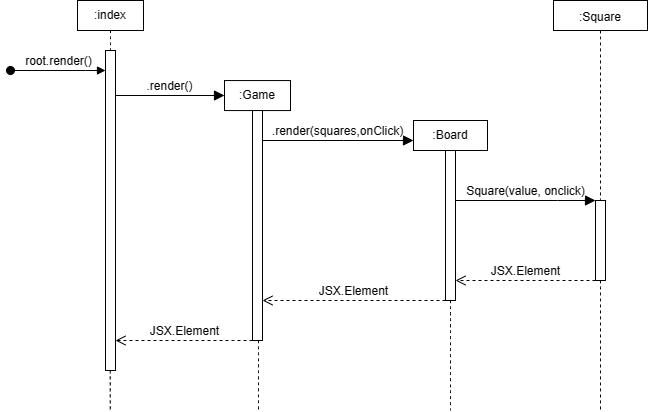

The diagram above was exported from draw.io. Its source (the exported page's mxGraphModel, read from the mxfile embedded in the PNG):
<mxGraphModel dx="801" dy="797" grid="1" gridSize="10" guides="1" tooltips="1" connect="1" arrows="1" fold="1" page="1" pageScale="1" pageWidth="827" pageHeight="1169" math="0" shadow="0">
  <root>
    <mxCell id="0" />
    <mxCell id="1" parent="0" />
    <mxCell id="qMLqG99t2fuoDBiXMfYf-52" style="edgeStyle=none;curved=1;rounded=0;orthogonalLoop=1;jettySize=auto;html=1;fontSize=12;strokeColor=default;endArrow=none;endFill=0;dashed=1;" edge="1" parent="1" source="qMLqG99t2fuoDBiXMfYf-103" target="qMLqG99t2fuoDBiXMfYf-50">
      <mxGeometry relative="1" as="geometry">
        <mxPoint x="267" y="660" as="sourcePoint" />
      </mxGeometry>
    </mxCell>
    <mxCell id="qMLqG99t2fuoDBiXMfYf-50" value="" style="html=1;points=[];perimeter=orthogonalPerimeter;outlineConnect=0;targetShapes=umlLifeline;portConstraint=eastwest;newEdgeStyle={&quot;edgeStyle&quot;:&quot;elbowEdgeStyle&quot;,&quot;elbow&quot;:&quot;vertical&quot;,&quot;curved&quot;:0,&quot;rounded&quot;:0};fontSize=16;" vertex="1" parent="1">
      <mxGeometry x="262" y="680" width="10" height="320" as="geometry" />
    </mxCell>
    <mxCell id="qMLqG99t2fuoDBiXMfYf-51" value="root.render()" style="html=1;verticalAlign=bottom;startArrow=oval;endArrow=block;startSize=8;edgeStyle=elbowEdgeStyle;elbow=vertical;curved=0;rounded=0;fontSize=12;" edge="1" target="qMLqG99t2fuoDBiXMfYf-50" parent="1">
      <mxGeometry x="0.0018" relative="1" as="geometry">
        <mxPoint x="167" y="700" as="sourcePoint" />
        <Array as="points">
          <mxPoint x="242" y="700" />
          <mxPoint x="162" y="720" />
        </Array>
        <mxPoint as="offset" />
      </mxGeometry>
    </mxCell>
    <mxCell id="qMLqG99t2fuoDBiXMfYf-64" style="edgeStyle=none;curved=1;rounded=0;orthogonalLoop=1;jettySize=auto;html=1;fontSize=12;startSize=8;endSize=8;endArrow=none;endFill=0;dashed=1;" edge="1" parent="1" source="qMLqG99t2fuoDBiXMfYf-104" target="qMLqG99t2fuoDBiXMfYf-80">
      <mxGeometry relative="1" as="geometry">
        <mxPoint x="416" y="770" as="targetPoint" />
        <mxPoint x="423.6651835372636" y="740.05" as="sourcePoint" />
      </mxGeometry>
    </mxCell>
    <mxCell id="qMLqG99t2fuoDBiXMfYf-80" value="" style="html=1;points=[];perimeter=orthogonalPerimeter;outlineConnect=0;targetShapes=umlLifeline;portConstraint=eastwest;newEdgeStyle={&quot;edgeStyle&quot;:&quot;elbowEdgeStyle&quot;,&quot;elbow&quot;:&quot;vertical&quot;,&quot;curved&quot;:0,&quot;rounded&quot;:0};fontSize=16;" vertex="1" parent="1">
      <mxGeometry x="409" y="740" width="10" height="230" as="geometry" />
    </mxCell>
    <mxCell id="qMLqG99t2fuoDBiXMfYf-81" value=".render()" style="html=1;verticalAlign=bottom;endArrow=block;edgeStyle=elbowEdgeStyle;elbow=vertical;curved=0;rounded=0;fontSize=12;startSize=8;endSize=8;entryX=0;entryY=0.5;entryDx=0;entryDy=0;" edge="1" target="qMLqG99t2fuoDBiXMfYf-104" parent="1" source="qMLqG99t2fuoDBiXMfYf-50">
      <mxGeometry x="-0.0044" relative="1" as="geometry">
        <mxPoint x="300" y="720" as="sourcePoint" />
        <Array as="points">
          <mxPoint x="370" y="725" />
          <mxPoint x="300" y="720" />
        </Array>
        <mxPoint as="offset" />
      </mxGeometry>
    </mxCell>
    <mxCell id="qMLqG99t2fuoDBiXMfYf-82" value="JSX.Element" style="html=1;verticalAlign=bottom;endArrow=open;dashed=1;endSize=8;edgeStyle=elbowEdgeStyle;elbow=vertical;curved=0;rounded=0;fontSize=12;" edge="1" source="qMLqG99t2fuoDBiXMfYf-80" parent="1" target="qMLqG99t2fuoDBiXMfYf-50">
      <mxGeometry relative="1" as="geometry">
        <mxPoint x="300" y="795" as="targetPoint" />
        <Array as="points">
          <mxPoint x="390" y="970" />
          <mxPoint x="350" y="890" />
          <mxPoint x="360" y="880" />
        </Array>
      </mxGeometry>
    </mxCell>
    <mxCell id="qMLqG99t2fuoDBiXMfYf-83" value="" style="html=1;points=[];perimeter=orthogonalPerimeter;outlineConnect=0;targetShapes=umlLifeline;portConstraint=eastwest;newEdgeStyle={&quot;edgeStyle&quot;:&quot;elbowEdgeStyle&quot;,&quot;elbow&quot;:&quot;vertical&quot;,&quot;curved&quot;:0,&quot;rounded&quot;:0};fontSize=16;" vertex="1" parent="1">
      <mxGeometry x="752" y="830" width="10" height="80" as="geometry" />
    </mxCell>
    <mxCell id="qMLqG99t2fuoDBiXMfYf-88" value="" style="html=1;points=[];perimeter=orthogonalPerimeter;outlineConnect=0;targetShapes=umlLifeline;portConstraint=eastwest;newEdgeStyle={&quot;edgeStyle&quot;:&quot;elbowEdgeStyle&quot;,&quot;elbow&quot;:&quot;vertical&quot;,&quot;curved&quot;:0,&quot;rounded&quot;:0};fontSize=16;" vertex="1" parent="1">
      <mxGeometry x="602" y="780" width="10" height="150" as="geometry" />
    </mxCell>
    <mxCell id="qMLqG99t2fuoDBiXMfYf-89" value=".render(squares,onClick)" style="html=1;verticalAlign=bottom;endArrow=block;edgeStyle=elbowEdgeStyle;elbow=vertical;curved=0;rounded=0;fontSize=12;startSize=8;endSize=8;" edge="1" target="qMLqG99t2fuoDBiXMfYf-105" parent="1" source="qMLqG99t2fuoDBiXMfYf-80">
      <mxGeometry x="-0.0067" relative="1" as="geometry">
        <mxPoint x="431" y="740.1" as="sourcePoint" />
        <mxPoint x="490" y="780" as="targetPoint" />
        <Array as="points">
          <mxPoint x="500" y="770" />
        </Array>
        <mxPoint as="offset" />
      </mxGeometry>
    </mxCell>
    <mxCell id="qMLqG99t2fuoDBiXMfYf-90" value="JSX.Element" style="html=1;verticalAlign=bottom;endArrow=open;dashed=1;endSize=8;edgeStyle=elbowEdgeStyle;elbow=vertical;curved=0;rounded=0;fontSize=12;" edge="1" source="qMLqG99t2fuoDBiXMfYf-88" parent="1" target="qMLqG99t2fuoDBiXMfYf-80">
      <mxGeometry relative="1" as="geometry">
        <mxPoint x="431" y="815.1" as="targetPoint" />
        <Array as="points">
          <mxPoint x="530" y="930" />
          <mxPoint x="520" y="890" />
          <mxPoint x="550" y="930" />
          <mxPoint x="481" y="870" />
        </Array>
      </mxGeometry>
    </mxCell>
    <mxCell id="qMLqG99t2fuoDBiXMfYf-97" style="edgeStyle=none;curved=1;rounded=0;orthogonalLoop=1;jettySize=auto;html=1;fontSize=12;startSize=8;endSize=8;endArrow=none;endFill=0;dashed=1;" edge="1" parent="1" source="qMLqG99t2fuoDBiXMfYf-83">
      <mxGeometry relative="1" as="geometry">
        <mxPoint x="757" y="1040" as="targetPoint" />
        <mxPoint x="756.76" y="940" as="sourcePoint" />
      </mxGeometry>
    </mxCell>
    <mxCell id="qMLqG99t2fuoDBiXMfYf-100" style="edgeStyle=none;curved=1;rounded=0;orthogonalLoop=1;jettySize=auto;html=1;fontSize=12;startSize=8;endSize=8;endArrow=none;endFill=0;dashed=1;" edge="1" parent="1" source="qMLqG99t2fuoDBiXMfYf-88">
      <mxGeometry relative="1" as="geometry">
        <mxPoint x="607" y="1040" as="targetPoint" />
        <mxPoint x="606.76" y="949.95" as="sourcePoint" />
      </mxGeometry>
    </mxCell>
    <mxCell id="qMLqG99t2fuoDBiXMfYf-101" style="edgeStyle=none;curved=1;rounded=0;orthogonalLoop=1;jettySize=auto;html=1;fontSize=12;startSize=8;endSize=8;endArrow=none;endFill=0;dashed=1;" edge="1" parent="1" source="qMLqG99t2fuoDBiXMfYf-80">
      <mxGeometry relative="1" as="geometry">
        <mxPoint x="415" y="1040" as="targetPoint" />
        <mxPoint x="415" y="970" as="sourcePoint" />
      </mxGeometry>
    </mxCell>
    <mxCell id="qMLqG99t2fuoDBiXMfYf-102" style="edgeStyle=none;curved=1;rounded=0;orthogonalLoop=1;jettySize=auto;html=1;fontSize=12;startSize=8;endSize=8;endArrow=none;endFill=0;dashed=1;" edge="1" parent="1" source="qMLqG99t2fuoDBiXMfYf-50">
      <mxGeometry relative="1" as="geometry">
        <mxPoint x="266.76" y="1040" as="targetPoint" />
        <mxPoint x="266.76" y="970" as="sourcePoint" />
      </mxGeometry>
    </mxCell>
    <mxCell id="qMLqG99t2fuoDBiXMfYf-103" value=":index" style="html=1;whiteSpace=wrap;fontSize=12;" vertex="1" parent="1">
      <mxGeometry x="234" y="630" width="66" height="30" as="geometry" />
    </mxCell>
    <mxCell id="qMLqG99t2fuoDBiXMfYf-104" value=":Game" style="html=1;whiteSpace=wrap;fontSize=12;" vertex="1" parent="1">
      <mxGeometry x="381" y="710.05" width="66" height="30" as="geometry" />
    </mxCell>
    <mxCell id="qMLqG99t2fuoDBiXMfYf-115" value="" style="edgeStyle=none;curved=1;rounded=0;orthogonalLoop=1;jettySize=auto;html=1;fontSize=12;startSize=8;endSize=8;" edge="1" parent="1" source="qMLqG99t2fuoDBiXMfYf-105" target="qMLqG99t2fuoDBiXMfYf-88">
      <mxGeometry relative="1" as="geometry" />
    </mxCell>
    <mxCell id="qMLqG99t2fuoDBiXMfYf-105" value=":Board" style="html=1;whiteSpace=wrap;fontSize=12;" vertex="1" parent="1">
      <mxGeometry x="570" y="750" width="74" height="30" as="geometry" />
    </mxCell>
    <mxCell id="qMLqG99t2fuoDBiXMfYf-106" value="&lt;font style=&quot;font-size: 12px;&quot;&gt;:Square&lt;/font&gt;" style="html=1;whiteSpace=wrap;fontSize=16;" vertex="1" parent="1">
      <mxGeometry x="710" y="630" width="94" height="30" as="geometry" />
    </mxCell>
    <mxCell id="qMLqG99t2fuoDBiXMfYf-107" value="JSX.Element" style="html=1;verticalAlign=bottom;endArrow=open;dashed=1;endSize=8;edgeStyle=elbowEdgeStyle;elbow=vertical;curved=0;rounded=0;fontSize=12;" edge="1" parent="1" source="qMLqG99t2fuoDBiXMfYf-83" target="qMLqG99t2fuoDBiXMfYf-88">
      <mxGeometry x="0.0041" relative="1" as="geometry">
        <mxPoint x="597" y="930" as="targetPoint" />
        <mxPoint x="705" y="930" as="sourcePoint" />
        <Array as="points">
          <mxPoint x="704" y="910" />
          <mxPoint x="650" y="930" />
        </Array>
        <mxPoint as="offset" />
      </mxGeometry>
    </mxCell>
    <mxCell id="qMLqG99t2fuoDBiXMfYf-108" value="Square(value, onclick)" style="html=1;verticalAlign=bottom;endArrow=block;elbow=vertical;rounded=0;fontSize=12;startSize=8;endSize=8;" edge="1" parent="1" source="qMLqG99t2fuoDBiXMfYf-88" target="qMLqG99t2fuoDBiXMfYf-83">
      <mxGeometry x="-0.0041" relative="1" as="geometry">
        <mxPoint x="566" y="814.71" as="sourcePoint" />
        <mxPoint x="677" y="814.71" as="targetPoint" />
        <Array as="points">
          <mxPoint x="714" y="830" />
        </Array>
        <mxPoint as="offset" />
      </mxGeometry>
    </mxCell>
    <mxCell id="qMLqG99t2fuoDBiXMfYf-114" style="edgeStyle=none;curved=1;rounded=0;orthogonalLoop=1;jettySize=auto;html=1;fontSize=12;startSize=8;endSize=8;endArrow=none;endFill=0;dashed=1;" edge="1" parent="1" source="qMLqG99t2fuoDBiXMfYf-106" target="qMLqG99t2fuoDBiXMfYf-83">
      <mxGeometry relative="1" as="geometry">
        <mxPoint x="756.71" y="920" as="targetPoint" />
        <mxPoint x="756.71" y="790" as="sourcePoint" />
      </mxGeometry>
    </mxCell>
  </root>
</mxGraphModel>